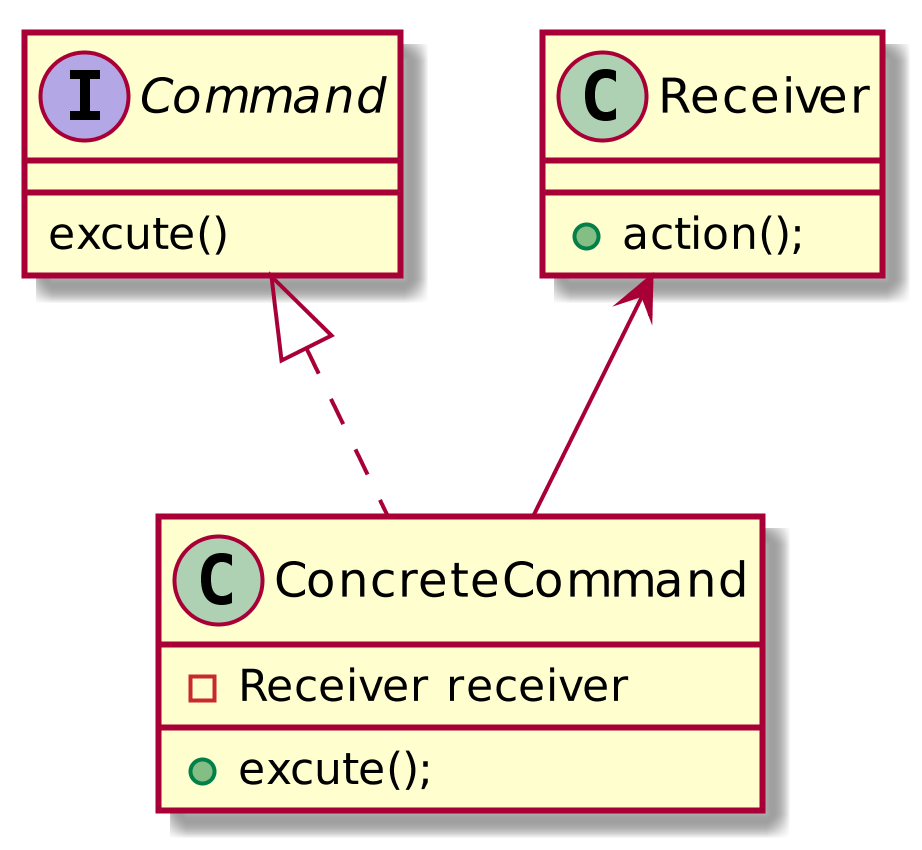

The diagram above was rendered by PlantUML. Its source (embedded in the PNG):
@startuml
scale 1024 height
Command <|.. ConcreteCommand
Receiver <-- ConcreteCommand

interface Command{
    excute()
}


class ConcreteCommand {
    -Receiver receiver
    +excute();
}

class Receiver{
    +action();
}
@enduml